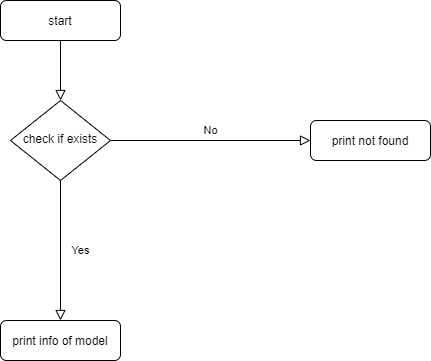

The diagram above was exported from draw.io. Its source (the exported page's mxGraphModel, read from the mxfile embedded in the PNG):
<mxGraphModel dx="1422" dy="772" grid="1" gridSize="10" guides="1" tooltips="1" connect="1" arrows="1" fold="1" page="1" pageScale="1" pageWidth="827" pageHeight="1169" math="0" shadow="0">
  <root>
    <mxCell id="WIyWlLk6GJQsqaUBKTNV-0" />
    <mxCell id="WIyWlLk6GJQsqaUBKTNV-1" parent="WIyWlLk6GJQsqaUBKTNV-0" />
    <mxCell id="WIyWlLk6GJQsqaUBKTNV-2" value="" style="rounded=0;html=1;jettySize=auto;orthogonalLoop=1;fontSize=11;endArrow=block;endFill=0;endSize=8;strokeWidth=1;shadow=0;labelBackgroundColor=none;edgeStyle=orthogonalEdgeStyle;" parent="WIyWlLk6GJQsqaUBKTNV-1" source="WIyWlLk6GJQsqaUBKTNV-3" target="WIyWlLk6GJQsqaUBKTNV-6" edge="1">
      <mxGeometry relative="1" as="geometry" />
    </mxCell>
    <mxCell id="WIyWlLk6GJQsqaUBKTNV-3" value="start" style="rounded=1;whiteSpace=wrap;html=1;fontSize=12;glass=0;strokeWidth=1;shadow=0;" parent="WIyWlLk6GJQsqaUBKTNV-1" vertex="1">
      <mxGeometry x="160" y="80" width="120" height="40" as="geometry" />
    </mxCell>
    <mxCell id="WIyWlLk6GJQsqaUBKTNV-4" value="Yes" style="rounded=0;html=1;jettySize=auto;orthogonalLoop=1;fontSize=11;endArrow=block;endFill=0;endSize=8;strokeWidth=1;shadow=0;labelBackgroundColor=none;edgeStyle=orthogonalEdgeStyle;entryX=0.5;entryY=0;entryDx=0;entryDy=0;" parent="WIyWlLk6GJQsqaUBKTNV-1" source="WIyWlLk6GJQsqaUBKTNV-6" target="WIyWlLk6GJQsqaUBKTNV-11" edge="1">
      <mxGeometry y="20" relative="1" as="geometry">
        <mxPoint as="offset" />
        <mxPoint x="220" y="340" as="targetPoint" />
      </mxGeometry>
    </mxCell>
    <mxCell id="WIyWlLk6GJQsqaUBKTNV-5" value="No" style="edgeStyle=orthogonalEdgeStyle;rounded=0;html=1;jettySize=auto;orthogonalLoop=1;fontSize=11;endArrow=block;endFill=0;endSize=8;strokeWidth=1;shadow=0;labelBackgroundColor=none;" parent="WIyWlLk6GJQsqaUBKTNV-1" source="WIyWlLk6GJQsqaUBKTNV-6" target="WIyWlLk6GJQsqaUBKTNV-7" edge="1">
      <mxGeometry y="10" relative="1" as="geometry">
        <mxPoint as="offset" />
      </mxGeometry>
    </mxCell>
    <mxCell id="WIyWlLk6GJQsqaUBKTNV-6" value="check if exists" style="rhombus;whiteSpace=wrap;html=1;shadow=0;fontFamily=Helvetica;fontSize=12;align=center;strokeWidth=1;spacing=6;spacingTop=-4;" parent="WIyWlLk6GJQsqaUBKTNV-1" vertex="1">
      <mxGeometry x="170" y="180" width="100" height="80" as="geometry" />
    </mxCell>
    <mxCell id="WIyWlLk6GJQsqaUBKTNV-7" value="print not found" style="rounded=1;whiteSpace=wrap;html=1;fontSize=12;glass=0;strokeWidth=1;shadow=0;" parent="WIyWlLk6GJQsqaUBKTNV-1" vertex="1">
      <mxGeometry x="470" y="200" width="120" height="40" as="geometry" />
    </mxCell>
    <mxCell id="WIyWlLk6GJQsqaUBKTNV-11" value="print info of model" style="rounded=1;whiteSpace=wrap;html=1;fontSize=12;glass=0;strokeWidth=1;shadow=0;" parent="WIyWlLk6GJQsqaUBKTNV-1" vertex="1">
      <mxGeometry x="160" y="400" width="120" height="40" as="geometry" />
    </mxCell>
  </root>
</mxGraphModel>